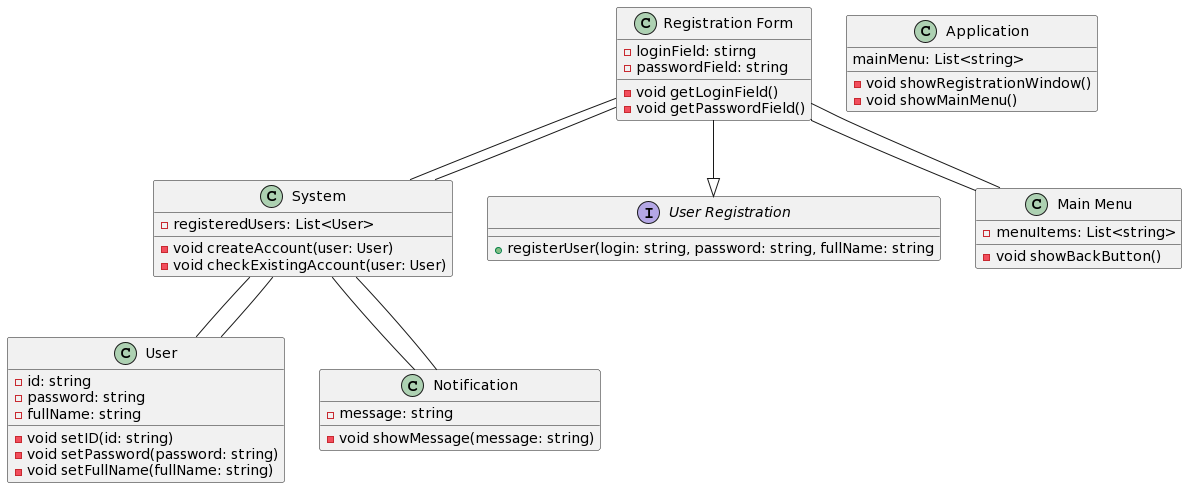

The diagram above was rendered by PlantUML. Its source (embedded in the PNG):
@startuml
interface "User Registration"
{
+ registerUser(login: string, password: string, fullName: string
}

class User
{
- id: string
- password: string
- fullName: string
- void setID(id: string)
- void setPassword(password: string)
- void setFullName(fullName: string)

}

class System
{
- registeredUsers: List<User>
- void createAccount(user: User)
- void checkExistingAccount(user: User)
}

class Application
{
mainMenu: List<string>
- void showRegistrationWindow()
- void showMainMenu()
}

class "Registration Form"
{
- loginField: stirng
- passwordField: string
- void getLoginField()
- void getPasswordField()
}

class Notification
{
- message: string
- void showMessage(message: string)
}

class "Main Menu"
{
- menuItems: List<string>
- void showBackButton()
}

User -- System
System -- User
System -- Notification
System -- "Registration Form"
"Registration Form" -- System
"Registration Form" -- "Main Menu"
"Registration Form" --|> "User Registration"
Notification -- System
"Main Menu" -- "Registration Form"
@enduml